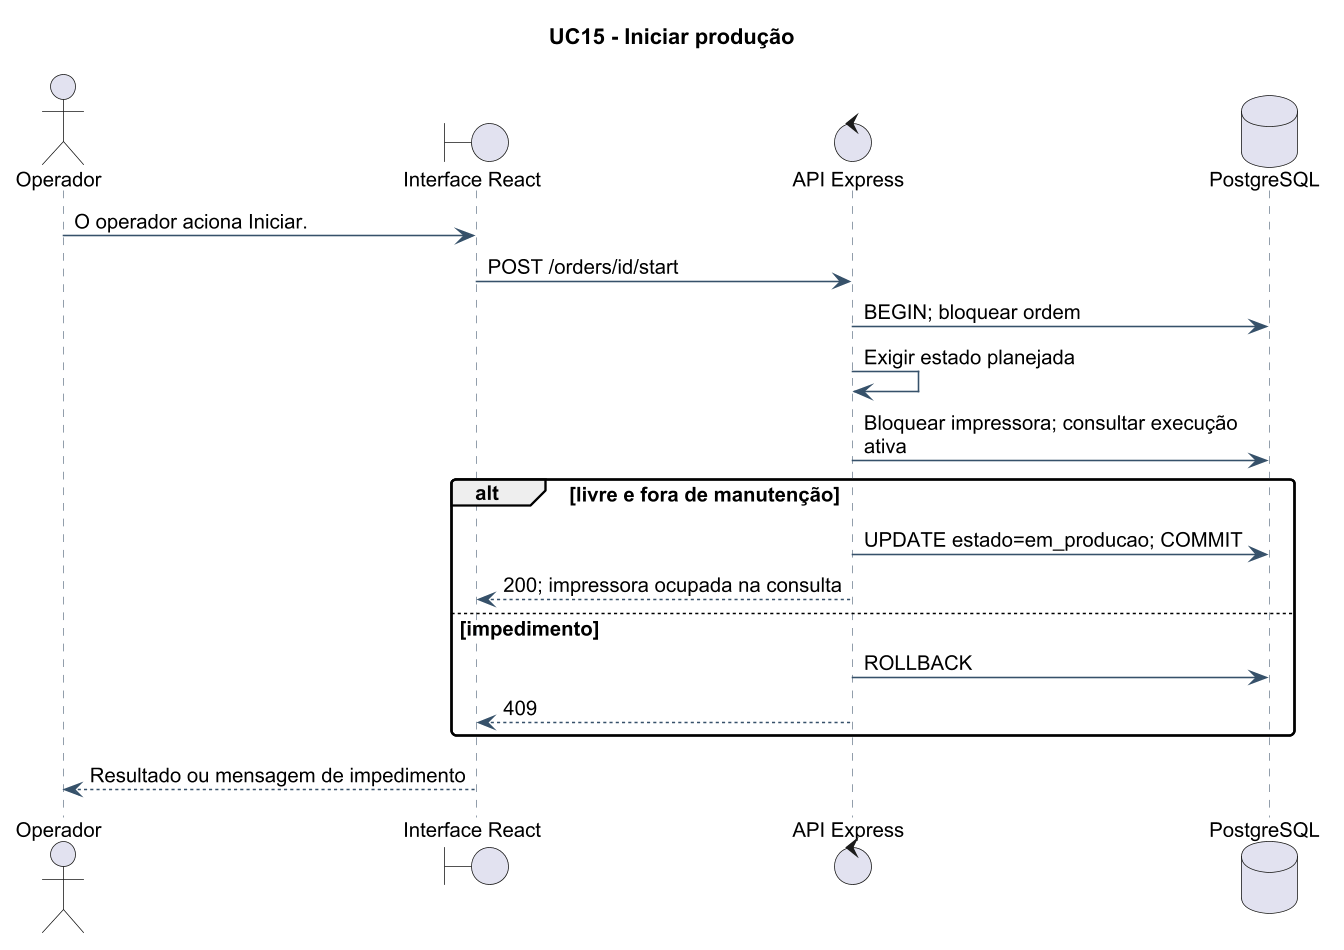

The diagram above was rendered by PlantUML. Its source (embedded in the PNG):
@startuml
!pragma layout smetana
skinparam backgroundColor white
skinparam defaultFontName Arial
skinparam defaultFontSize 13
skinparam dpi 150
skinparam shadowing false
skinparam roundcorner 6
skinparam ArrowColor #36516A
skinparam classBorderColor #36516A
skinparam classBackgroundColor #F5F7F9
skinparam sequenceParticipantBackgroundColor #F5F7F9
skinparam sequenceLifeLineBorderColor #738393
skinparam sequenceArrowColor #36516A
skinparam noteBackgroundColor #FFF9E9
skinparam noteBorderColor #C6B36F
title UC15 - Iniciar produção
actor Operador
boundary "Interface React" as UI
control "API Express" as API
database "PostgreSQL" as DB
Operador -> UI: O operador aciona Iniciar.
UI -> API: POST /orders/id/start
API -> DB: BEGIN; bloquear ordem
API -> API: Exigir estado planejada
API -> DB: Bloquear impressora; consultar execução\nativa
alt livre e fora de manutenção
 API -> DB: UPDATE estado=em_producao; COMMIT
 API --> UI: 200; impressora ocupada na consulta
else impedimento
 API -> DB: ROLLBACK
 API --> UI: 409
end
UI --> Operador: Resultado ou mensagem de impedimento
@enduml